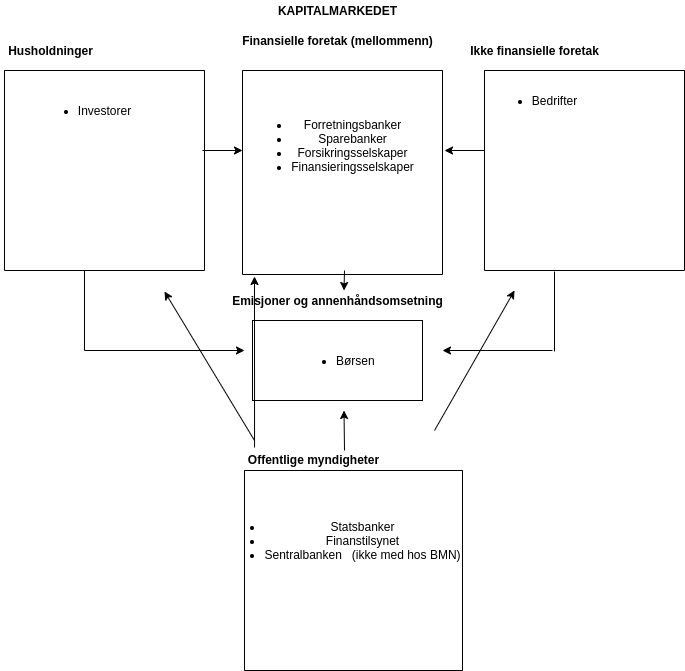

The diagram above was exported from draw.io. Its source (the exported page's mxGraphModel, read from the mxfile embedded in the PNG):
<mxGraphModel dx="2062" dy="1216" grid="1" gridSize="10" guides="1" tooltips="1" connect="1" arrows="1" fold="1" page="1" pageScale="1" pageWidth="827" pageHeight="1169" math="0" shadow="0">
  <root>
    <mxCell id="0" />
    <mxCell id="1" parent="0" />
    <mxCell id="vcBLAv3cOhvpg6J_a6TW-1" value="" style="swimlane;startSize=0;" parent="1" vertex="1">
      <mxGeometry x="318" y="80" width="200" height="204" as="geometry" />
    </mxCell>
    <mxCell id="vcBLAv3cOhvpg6J_a6TW-2" value="&lt;ul&gt;&lt;li&gt;Forretningsbanker&lt;/li&gt;&lt;li&gt;Sparebanker&lt;/li&gt;&lt;li&gt;Forsikringsselskaper&lt;/li&gt;&lt;li&gt;Finansieringsselskaper&lt;/li&gt;&lt;/ul&gt;" style="text;html=1;align=center;verticalAlign=middle;resizable=0;points=[];autosize=1;strokeColor=none;" parent="vcBLAv3cOhvpg6J_a6TW-1" vertex="1">
      <mxGeometry y="30" width="180" height="90" as="geometry" />
    </mxCell>
    <mxCell id="-O8Ljx4fgiIZx5TLCgUY-28" value="" style="endArrow=classic;html=1;" edge="1" parent="vcBLAv3cOhvpg6J_a6TW-1">
      <mxGeometry width="50" height="50" relative="1" as="geometry">
        <mxPoint x="102" y="200" as="sourcePoint" />
        <mxPoint x="101.5" y="220" as="targetPoint" />
      </mxGeometry>
    </mxCell>
    <mxCell id="vcBLAv3cOhvpg6J_a6TW-3" value="" style="swimlane;startSize=0;" parent="1" vertex="1">
      <mxGeometry x="80" y="80" width="200" height="200" as="geometry">
        <mxRectangle x="80" y="160" width="50" height="40" as="alternateBounds" />
      </mxGeometry>
    </mxCell>
    <mxCell id="-O8Ljx4fgiIZx5TLCgUY-23" value="&lt;ul&gt;&lt;li&gt;Investorer&lt;/li&gt;&lt;/ul&gt;" style="text;html=1;align=center;verticalAlign=middle;resizable=0;points=[];autosize=1;strokeColor=none;" vertex="1" parent="vcBLAv3cOhvpg6J_a6TW-3">
      <mxGeometry x="25" y="20" width="110" height="40" as="geometry" />
    </mxCell>
    <mxCell id="vcBLAv3cOhvpg6J_a6TW-5" value="" style="swimlane;startSize=0;" parent="1" vertex="1">
      <mxGeometry x="560" y="80" width="200" height="200" as="geometry" />
    </mxCell>
    <mxCell id="vcBLAv3cOhvpg6J_a6TW-8" value="" style="swimlane;startSize=0;" parent="1" vertex="1">
      <mxGeometry x="320" y="480" width="218" height="200" as="geometry" />
    </mxCell>
    <mxCell id="-O8Ljx4fgiIZx5TLCgUY-22" value="&lt;ul&gt;&lt;li&gt;Statsbanker&lt;/li&gt;&lt;li&gt;Finanstilsynet&lt;/li&gt;&lt;li&gt;Sentralbanken&amp;nbsp; &amp;nbsp;(ikke med hos BMN)&lt;/li&gt;&lt;/ul&gt;" style="text;html=1;align=center;verticalAlign=middle;resizable=0;points=[];autosize=1;strokeColor=none;" vertex="1" parent="vcBLAv3cOhvpg6J_a6TW-8">
      <mxGeometry x="-27" y="35" width="250" height="70" as="geometry" />
    </mxCell>
    <mxCell id="-O8Ljx4fgiIZx5TLCgUY-1" value="Husholdninger" style="text;html=1;align=center;verticalAlign=middle;resizable=0;points=[];autosize=1;strokeColor=none;fontStyle=1" vertex="1" parent="1">
      <mxGeometry x="76" y="50" width="100" height="20" as="geometry" />
    </mxCell>
    <mxCell id="-O8Ljx4fgiIZx5TLCgUY-2" value="Ikke finansielle foretak" style="text;html=1;align=center;verticalAlign=middle;resizable=0;points=[];autosize=1;strokeColor=none;fontStyle=1" vertex="1" parent="1">
      <mxGeometry x="540" y="50" width="140" height="20" as="geometry" />
    </mxCell>
    <mxCell id="-O8Ljx4fgiIZx5TLCgUY-3" value="Finansielle foretak (mellommenn)" style="text;html=1;align=center;verticalAlign=middle;resizable=0;points=[];autosize=1;strokeColor=none;fontStyle=1" vertex="1" parent="1">
      <mxGeometry x="308" y="40" width="210" height="20" as="geometry" />
    </mxCell>
    <mxCell id="-O8Ljx4fgiIZx5TLCgUY-5" value="Offentlige myndigheter" style="text;html=1;align=center;verticalAlign=middle;resizable=0;points=[];autosize=1;strokeColor=none;fontStyle=1" vertex="1" parent="1">
      <mxGeometry x="314" y="459" width="150" height="20" as="geometry" />
    </mxCell>
    <mxCell id="-O8Ljx4fgiIZx5TLCgUY-6" value="&lt;b&gt;KAPITALMARKEDET&lt;/b&gt;" style="text;html=1;align=center;verticalAlign=middle;resizable=0;points=[];autosize=1;strokeColor=none;" vertex="1" parent="1">
      <mxGeometry x="348" y="10" width="130" height="20" as="geometry" />
    </mxCell>
    <mxCell id="-O8Ljx4fgiIZx5TLCgUY-10" value="" style="endArrow=classic;html=1;" edge="1" parent="1">
      <mxGeometry width="50" height="50" relative="1" as="geometry">
        <mxPoint x="278" y="160" as="sourcePoint" />
        <mxPoint x="318" y="160" as="targetPoint" />
      </mxGeometry>
    </mxCell>
    <mxCell id="-O8Ljx4fgiIZx5TLCgUY-11" value="" style="endArrow=classic;html=1;" edge="1" parent="1">
      <mxGeometry width="50" height="50" relative="1" as="geometry">
        <mxPoint x="560" y="160" as="sourcePoint" />
        <mxPoint x="520" y="160" as="targetPoint" />
      </mxGeometry>
    </mxCell>
    <mxCell id="-O8Ljx4fgiIZx5TLCgUY-12" value="" style="endArrow=classic;html=1;" edge="1" parent="1">
      <mxGeometry width="50" height="50" relative="1" as="geometry">
        <mxPoint x="160" y="360" as="sourcePoint" />
        <mxPoint x="320" y="360" as="targetPoint" />
      </mxGeometry>
    </mxCell>
    <mxCell id="-O8Ljx4fgiIZx5TLCgUY-14" value="" style="endArrow=classic;html=1;" edge="1" parent="1">
      <mxGeometry width="50" height="50" relative="1" as="geometry">
        <mxPoint x="628" y="360" as="sourcePoint" />
        <mxPoint x="518" y="360" as="targetPoint" />
      </mxGeometry>
    </mxCell>
    <mxCell id="-O8Ljx4fgiIZx5TLCgUY-15" value="" style="endArrow=classic;html=1;" edge="1" parent="1">
      <mxGeometry width="50" height="50" relative="1" as="geometry">
        <mxPoint x="420" y="460" as="sourcePoint" />
        <mxPoint x="419.5" y="420" as="targetPoint" />
      </mxGeometry>
    </mxCell>
    <mxCell id="-O8Ljx4fgiIZx5TLCgUY-17" value="" style="endArrow=none;html=1;" edge="1" parent="1">
      <mxGeometry width="50" height="50" relative="1" as="geometry">
        <mxPoint x="160" y="360" as="sourcePoint" />
        <mxPoint x="160" y="280" as="targetPoint" />
      </mxGeometry>
    </mxCell>
    <mxCell id="-O8Ljx4fgiIZx5TLCgUY-18" value="" style="endArrow=none;html=1;" edge="1" parent="1">
      <mxGeometry width="50" height="50" relative="1" as="geometry">
        <mxPoint x="630" y="361" as="sourcePoint" />
        <mxPoint x="630" y="281" as="targetPoint" />
      </mxGeometry>
    </mxCell>
    <mxCell id="-O8Ljx4fgiIZx5TLCgUY-21" value="&lt;ul&gt;&lt;li&gt;Børsen&amp;nbsp;&lt;/li&gt;&lt;/ul&gt;" style="rounded=0;whiteSpace=wrap;html=1;" vertex="1" parent="1">
      <mxGeometry x="328" y="330" width="170" height="80" as="geometry" />
    </mxCell>
    <mxCell id="-O8Ljx4fgiIZx5TLCgUY-24" value="&lt;ul&gt;&lt;li&gt;Bedrifter&lt;/li&gt;&lt;/ul&gt;" style="text;html=1;align=center;verticalAlign=middle;resizable=0;points=[];autosize=1;strokeColor=none;" vertex="1" parent="1">
      <mxGeometry x="560" y="90" width="100" height="40" as="geometry" />
    </mxCell>
    <mxCell id="-O8Ljx4fgiIZx5TLCgUY-25" value="&lt;b&gt;Emisjoner og annenhåndsomsetning&lt;/b&gt;" style="text;html=1;align=center;verticalAlign=middle;resizable=0;points=[];autosize=1;strokeColor=none;" vertex="1" parent="1">
      <mxGeometry x="298" y="300" width="230" height="20" as="geometry" />
    </mxCell>
    <mxCell id="-O8Ljx4fgiIZx5TLCgUY-29" value="" style="endArrow=classic;html=1;" edge="1" parent="1">
      <mxGeometry width="50" height="50" relative="1" as="geometry">
        <mxPoint x="330" y="450" as="sourcePoint" />
        <mxPoint x="240" y="301" as="targetPoint" />
      </mxGeometry>
    </mxCell>
    <mxCell id="-O8Ljx4fgiIZx5TLCgUY-30" value="" style="endArrow=classic;html=1;" edge="1" parent="1">
      <mxGeometry width="50" height="50" relative="1" as="geometry">
        <mxPoint x="510" y="440" as="sourcePoint" />
        <mxPoint x="590" y="300" as="targetPoint" />
      </mxGeometry>
    </mxCell>
    <mxCell id="-O8Ljx4fgiIZx5TLCgUY-32" value="" style="endArrow=classic;html=1;exitX=0.527;exitY=0;exitDx=0;exitDy=0;exitPerimeter=0;" edge="1" parent="1">
      <mxGeometry width="50" height="50" relative="1" as="geometry">
        <mxPoint x="330.0500000000002" y="457" as="sourcePoint" />
        <mxPoint x="330" y="286" as="targetPoint" />
      </mxGeometry>
    </mxCell>
  </root>
</mxGraphModel>